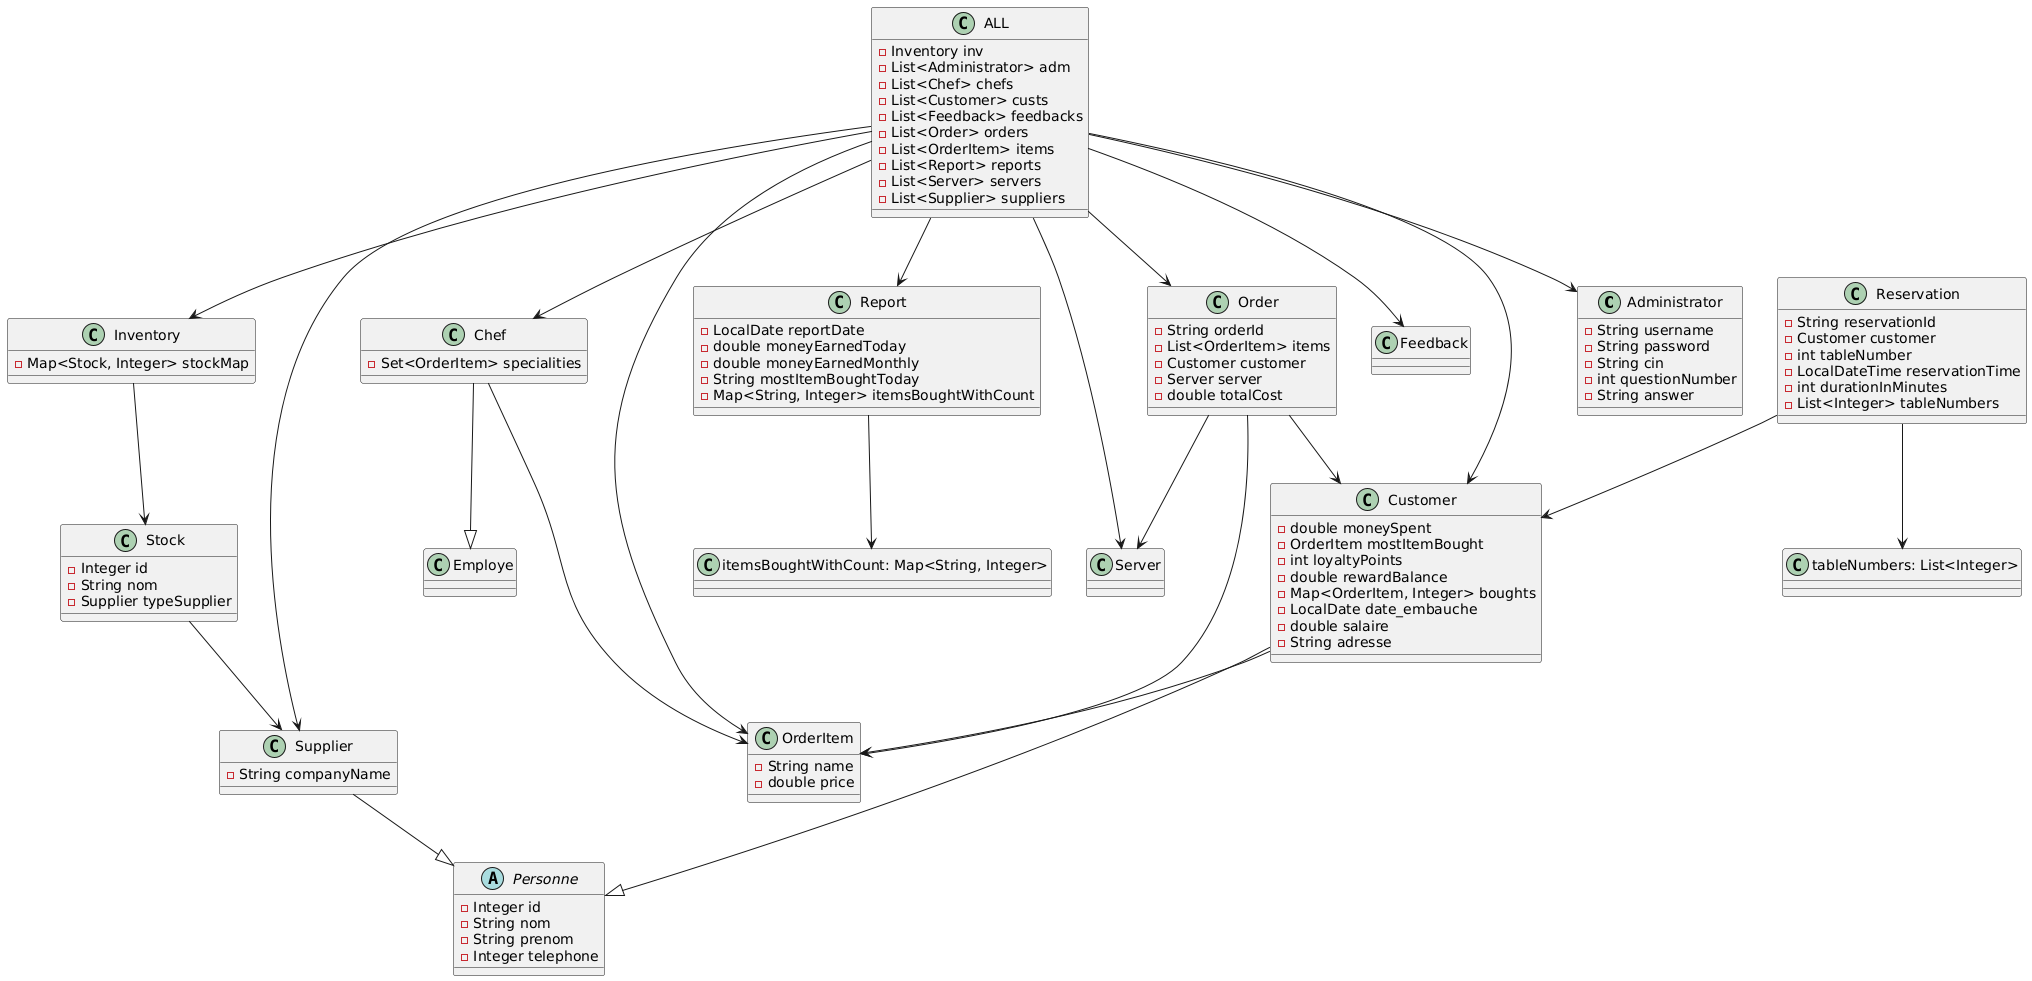

The diagram above was rendered by PlantUML. Its source (embedded in the PNG):
@startuml
class Administrator {
    - String username
    - String password
    - String cin
    - int questionNumber
    - String answer
}

class ALL {
    - Inventory inv
    - List<Administrator> adm
    - List<Chef> chefs
    - List<Customer> custs
    - List<Feedback> feedbacks
    - List<Order> orders
    - List<OrderItem> items
    - List<Report> reports
    - List<Server> servers
    - List<Supplier> suppliers
}

class Chef {
    - Set<OrderItem> specialities
}

class Customer {
    - double moneySpent
    - OrderItem mostItemBought
    - int loyaltyPoints
    - double rewardBalance
    - Map<OrderItem, Integer> boughts
    - LocalDate date_embauche
    - double salaire
    - String adresse
}

class Inventory {
    - Map<Stock, Integer> stockMap
}

class Order {
    - String orderId
    - List<OrderItem> items
    - Customer customer
    - Server server
    - double totalCost
}

class OrderItem {
    - String name
    - double price
}

abstract class Personne {
    - Integer id
    - String nom
    - String prenom
    - Integer telephone
}

class Report {
    - LocalDate reportDate
    - double moneyEarnedToday
    - double moneyEarnedMonthly
    - String mostItemBoughtToday
    - Map<String, Integer> itemsBoughtWithCount
}

class Reservation {
    - String reservationId
    - Customer customer
    - int tableNumber
    - LocalDateTime reservationTime
    - int durationInMinutes
    - List<Integer> tableNumbers
}

class Stock {
    - Integer id
    - String nom
    - Supplier typeSupplier
}

class Supplier {
    - String companyName
}

class Feedback
class Server

ALL --> Inventory
ALL --> Administrator
ALL --> Chef
ALL --> Customer
ALL --> Feedback
ALL --> Order
ALL --> OrderItem
ALL --> Report
ALL --> Server
ALL --> Supplier
Chef --|> Employe
Chef --> OrderItem
Customer --|> Personne
Customer --> OrderItem
Inventory --> Stock
Order --> OrderItem
Order --> Customer
Order --> Server
Report --> "itemsBoughtWithCount: Map<String, Integer>"
Reservation --> Customer
Reservation --> "tableNumbers: List<Integer>"
Stock --> Supplier
Supplier --|> Personne
@enduml